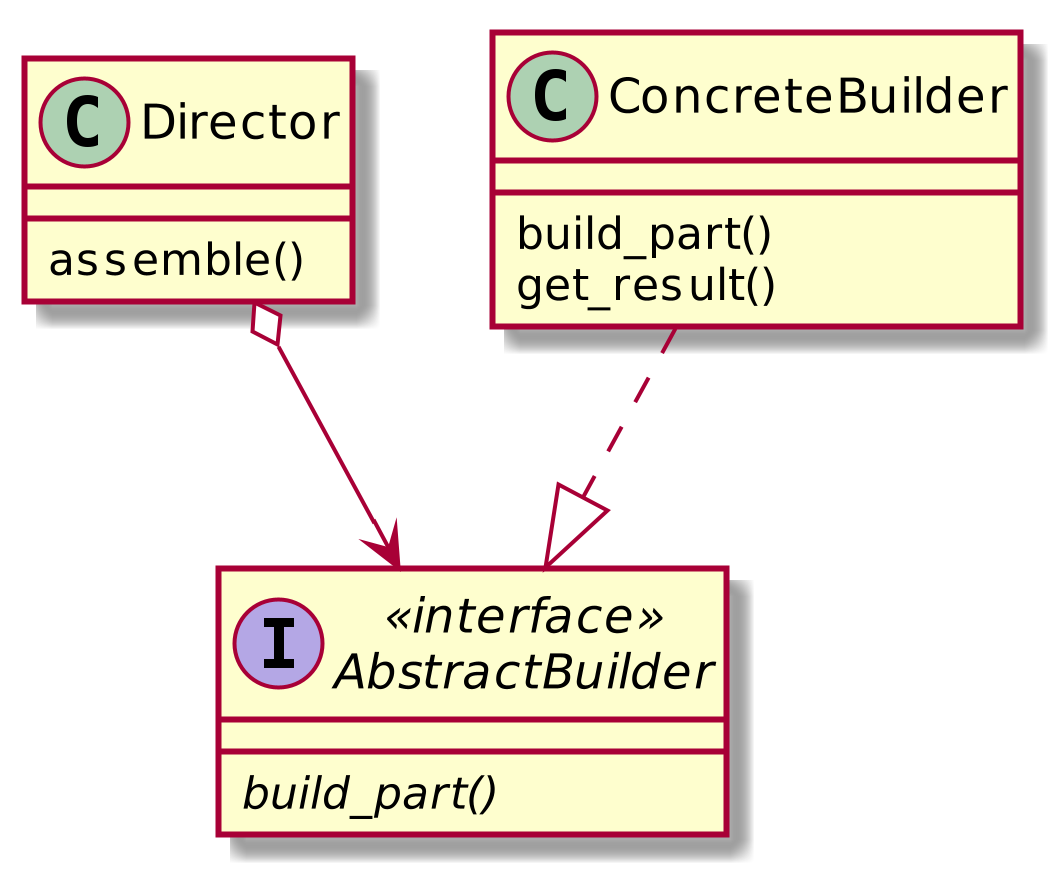

The diagram above was rendered by PlantUML. Its source (embedded in the PNG):
@startuml

interface AbstractBuilder <<interface>> {
  {abstract} build_part()

}

class Director {
   assemble()
}

class ConcreteBuilder {
  build_part()
  get_result()
}



Director o--> AbstractBuilder
ConcreteBuilder ..|> AbstractBuilder


scale 2000 * 1300
@enduml